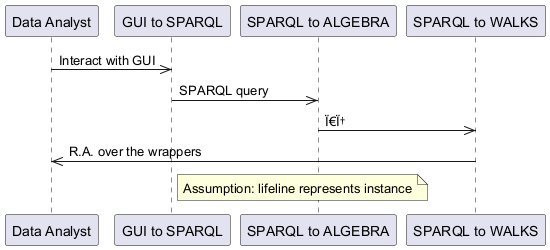

The diagram above was rendered by PlantUML. Its source (embedded in the PNG):
@startuml
participant DataAnalyst as "Data Analyst"
participant GUItoSPARQL as "GUI to SPARQL"
participant SPARQLtoALGEBRA as "SPARQL to ALGEBRA"
participant SPARQLtoWALKS as "SPARQL to WALKS"
DataAnalyst ->> GUItoSPARQL : Interact with GUI
GUItoSPARQL ->> SPARQLtoALGEBRA : SPARQL query
SPARQLtoALGEBRA ->> SPARQLtoWALKS : Ï€Ï†
SPARQLtoWALKS ->> DataAnalyst : R.A. over the wrappers
note right of GUItoSPARQL : Assumption: lifeline represents instance
@enduml